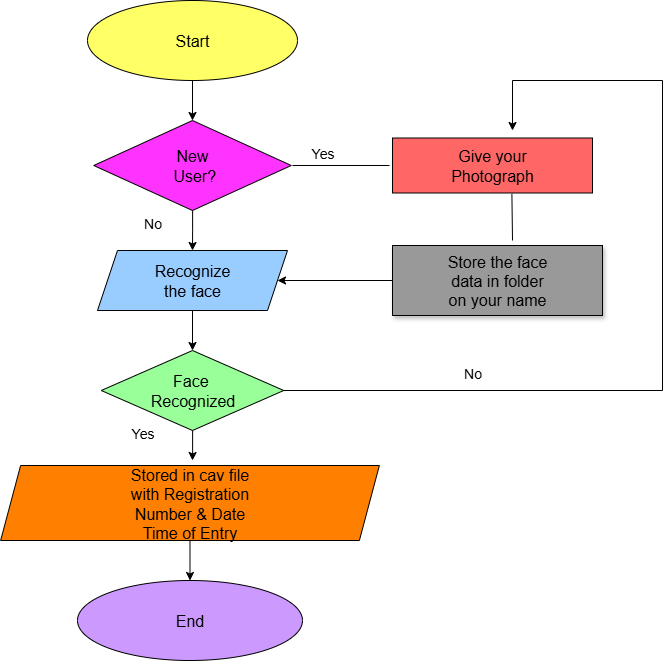

The diagram above was exported from draw.io. Its source (the exported page's mxGraphModel, read from the mxfile embedded in the PNG):
<mxGraphModel dx="946" dy="623" grid="1" gridSize="10" guides="1" tooltips="1" connect="1" arrows="1" fold="1" page="1" pageScale="1" pageWidth="850" pageHeight="1100" math="0" shadow="0">
  <root>
    <mxCell id="0" />
    <mxCell id="1" parent="0" />
    <mxCell id="DsRZXsx-sS0GTp0efad4-16" style="edgeStyle=orthogonalEdgeStyle;rounded=0;orthogonalLoop=1;jettySize=auto;html=1;entryX=0.5;entryY=0;entryDx=0;entryDy=0;" edge="1" parent="1" source="DsRZXsx-sS0GTp0efad4-1" target="DsRZXsx-sS0GTp0efad4-4">
      <mxGeometry relative="1" as="geometry" />
    </mxCell>
    <mxCell id="DsRZXsx-sS0GTp0efad4-1" value="&lt;font size=&quot;3&quot;&gt;Start&lt;/font&gt;" style="ellipse;whiteSpace=wrap;html=1;fillColor=#FFFF66;" vertex="1" parent="1">
      <mxGeometry x="215" y="40" width="210" height="80" as="geometry" />
    </mxCell>
    <mxCell id="DsRZXsx-sS0GTp0efad4-17" style="edgeStyle=orthogonalEdgeStyle;rounded=0;orthogonalLoop=1;jettySize=auto;html=1;entryX=0.5;entryY=0;entryDx=0;entryDy=0;" edge="1" parent="1" source="DsRZXsx-sS0GTp0efad4-4" target="DsRZXsx-sS0GTp0efad4-9">
      <mxGeometry relative="1" as="geometry" />
    </mxCell>
    <mxCell id="DsRZXsx-sS0GTp0efad4-4" value="&lt;font size=&quot;3&quot;&gt;New&lt;/font&gt;&lt;div&gt;&lt;font size=&quot;3&quot;&gt;&amp;nbsp;User?&lt;/font&gt;&lt;/div&gt;" style="rhombus;whiteSpace=wrap;html=1;fillColor=#FF33FF;" vertex="1" parent="1">
      <mxGeometry x="221.25" y="160" width="197.5" height="90" as="geometry" />
    </mxCell>
    <mxCell id="DsRZXsx-sS0GTp0efad4-20" style="edgeStyle=orthogonalEdgeStyle;rounded=0;orthogonalLoop=1;jettySize=auto;html=1;entryX=0.5;entryY=0;entryDx=0;entryDy=0;" edge="1" parent="1" source="DsRZXsx-sS0GTp0efad4-9" target="DsRZXsx-sS0GTp0efad4-11">
      <mxGeometry relative="1" as="geometry" />
    </mxCell>
    <mxCell id="DsRZXsx-sS0GTp0efad4-9" value="&lt;font size=&quot;3&quot;&gt;Recognize&lt;/font&gt;&lt;div&gt;&lt;font size=&quot;3&quot;&gt;the face&lt;/font&gt;&lt;/div&gt;" style="shape=parallelogram;perimeter=parallelogramPerimeter;whiteSpace=wrap;html=1;fixedSize=1;fillColor=#99CCFF;" vertex="1" parent="1">
      <mxGeometry x="225" y="290" width="190" height="60" as="geometry" />
    </mxCell>
    <mxCell id="DsRZXsx-sS0GTp0efad4-22" style="edgeStyle=orthogonalEdgeStyle;rounded=0;orthogonalLoop=1;jettySize=auto;html=1;" edge="1" parent="1" source="DsRZXsx-sS0GTp0efad4-11">
      <mxGeometry relative="1" as="geometry">
        <mxPoint x="320" y="500" as="targetPoint" />
      </mxGeometry>
    </mxCell>
    <mxCell id="DsRZXsx-sS0GTp0efad4-11" value="&lt;font size=&quot;3&quot;&gt;Face&amp;nbsp;&lt;/font&gt;&lt;div&gt;&lt;font size=&quot;3&quot;&gt;Recognized&lt;/font&gt;&lt;/div&gt;" style="rhombus;whiteSpace=wrap;html=1;fillColor=#99FF99;" vertex="1" parent="1">
      <mxGeometry x="228.75" y="390" width="182.5" height="80" as="geometry" />
    </mxCell>
    <mxCell id="DsRZXsx-sS0GTp0efad4-23" style="edgeStyle=orthogonalEdgeStyle;rounded=0;orthogonalLoop=1;jettySize=auto;html=1;entryX=0.5;entryY=0;entryDx=0;entryDy=0;" edge="1" parent="1" source="DsRZXsx-sS0GTp0efad4-13" target="DsRZXsx-sS0GTp0efad4-15">
      <mxGeometry relative="1" as="geometry" />
    </mxCell>
    <mxCell id="DsRZXsx-sS0GTp0efad4-13" value="&lt;font size=&quot;3&quot;&gt;Stored in cav file&lt;/font&gt;&lt;div&gt;&lt;font size=&quot;3&quot;&gt;with Registration&lt;/font&gt;&lt;/div&gt;&lt;div&gt;&lt;font size=&quot;3&quot;&gt;Number &amp;amp; Date&lt;/font&gt;&lt;/div&gt;&lt;div&gt;&lt;font size=&quot;3&quot;&gt;Time of Entry&lt;/font&gt;&lt;/div&gt;" style="shape=parallelogram;perimeter=parallelogramPerimeter;whiteSpace=wrap;html=1;fixedSize=1;fillColor=#FF8000;" vertex="1" parent="1">
      <mxGeometry x="128.12" y="505" width="378.75" height="75" as="geometry" />
    </mxCell>
    <mxCell id="DsRZXsx-sS0GTp0efad4-15" value="&lt;font size=&quot;3&quot;&gt;End&lt;/font&gt;" style="ellipse;whiteSpace=wrap;html=1;fillColor=#CC99FF;" vertex="1" parent="1">
      <mxGeometry x="204.99" y="620" width="225" height="80" as="geometry" />
    </mxCell>
    <mxCell id="DsRZXsx-sS0GTp0efad4-24" value="&lt;font size=&quot;3&quot;&gt;Give your&lt;/font&gt;&lt;div&gt;&lt;font size=&quot;3&quot;&gt;Photograph&lt;/font&gt;&lt;/div&gt;" style="rounded=0;whiteSpace=wrap;html=1;fillColor=#FF6666;" vertex="1" parent="1">
      <mxGeometry x="520" y="177.5" width="200" height="55" as="geometry" />
    </mxCell>
    <mxCell id="DsRZXsx-sS0GTp0efad4-26" value="" style="endArrow=none;html=1;rounded=0;" edge="1" parent="1">
      <mxGeometry width="50" height="50" relative="1" as="geometry">
        <mxPoint x="420" y="205" as="sourcePoint" />
        <mxPoint x="517" y="205" as="targetPoint" />
      </mxGeometry>
    </mxCell>
    <mxCell id="DsRZXsx-sS0GTp0efad4-29" style="edgeStyle=orthogonalEdgeStyle;rounded=0;orthogonalLoop=1;jettySize=auto;html=1;" edge="1" parent="1" source="DsRZXsx-sS0GTp0efad4-27" target="DsRZXsx-sS0GTp0efad4-9">
      <mxGeometry relative="1" as="geometry" />
    </mxCell>
    <mxCell id="DsRZXsx-sS0GTp0efad4-27" value="&lt;font size=&quot;3&quot;&gt;Store the face&lt;/font&gt;&lt;div&gt;&lt;font size=&quot;3&quot;&gt;data in folder&lt;/font&gt;&lt;/div&gt;&lt;div&gt;&lt;font size=&quot;3&quot;&gt;on your name&lt;/font&gt;&lt;/div&gt;" style="rounded=0;whiteSpace=wrap;html=1;shadow=1;fillColor=#999999;" vertex="1" parent="1">
      <mxGeometry x="520" y="285" width="210" height="70" as="geometry" />
    </mxCell>
    <mxCell id="DsRZXsx-sS0GTp0efad4-33" value="" style="endArrow=none;html=1;rounded=0;exitX=1;exitY=0.5;exitDx=0;exitDy=0;" edge="1" parent="1" source="DsRZXsx-sS0GTp0efad4-11">
      <mxGeometry width="50" height="50" relative="1" as="geometry">
        <mxPoint x="470" y="440" as="sourcePoint" />
        <mxPoint x="790" y="430" as="targetPoint" />
      </mxGeometry>
    </mxCell>
    <mxCell id="DsRZXsx-sS0GTp0efad4-34" value="" style="endArrow=none;html=1;rounded=0;" edge="1" parent="1">
      <mxGeometry width="50" height="50" relative="1" as="geometry">
        <mxPoint x="790" y="430" as="sourcePoint" />
        <mxPoint x="790" y="120" as="targetPoint" />
      </mxGeometry>
    </mxCell>
    <mxCell id="DsRZXsx-sS0GTp0efad4-35" value="" style="endArrow=none;html=1;rounded=0;" edge="1" parent="1">
      <mxGeometry width="50" height="50" relative="1" as="geometry">
        <mxPoint x="640" y="120" as="sourcePoint" />
        <mxPoint x="790" y="120" as="targetPoint" />
      </mxGeometry>
    </mxCell>
    <mxCell id="DsRZXsx-sS0GTp0efad4-36" value="" style="endArrow=classic;html=1;rounded=0;" edge="1" parent="1">
      <mxGeometry width="50" height="50" relative="1" as="geometry">
        <mxPoint x="640" y="120" as="sourcePoint" />
        <mxPoint x="640" y="170" as="targetPoint" />
      </mxGeometry>
    </mxCell>
    <mxCell id="DsRZXsx-sS0GTp0efad4-37" value="" style="endArrow=none;html=1;rounded=0;entryX=0.597;entryY=1.015;entryDx=0;entryDy=0;entryPerimeter=0;" edge="1" parent="1" target="DsRZXsx-sS0GTp0efad4-24">
      <mxGeometry width="50" height="50" relative="1" as="geometry">
        <mxPoint x="640" y="280" as="sourcePoint" />
        <mxPoint x="640" y="240" as="targetPoint" />
      </mxGeometry>
    </mxCell>
    <mxCell id="DsRZXsx-sS0GTp0efad4-38" value="&lt;font style=&quot;font-size: 14px;&quot;&gt;Yes&lt;/font&gt;" style="text;html=1;align=center;verticalAlign=middle;resizable=0;points=[];autosize=1;strokeColor=none;fillColor=none;" vertex="1" parent="1">
      <mxGeometry x="425" y="178" width="50" height="30" as="geometry" />
    </mxCell>
    <mxCell id="DsRZXsx-sS0GTp0efad4-39" value="&lt;font style=&quot;font-size: 14px;&quot;&gt;No&lt;/font&gt;" style="text;html=1;align=center;verticalAlign=middle;resizable=0;points=[];autosize=1;strokeColor=none;fillColor=none;" vertex="1" parent="1">
      <mxGeometry x="580" y="398" width="40" height="30" as="geometry" />
    </mxCell>
    <mxCell id="DsRZXsx-sS0GTp0efad4-40" value="&lt;font style=&quot;font-size: 14px;&quot;&gt;Yes&lt;/font&gt;" style="text;html=1;align=center;verticalAlign=middle;resizable=0;points=[];autosize=1;strokeColor=none;fillColor=none;" vertex="1" parent="1">
      <mxGeometry x="245" y="458" width="50" height="30" as="geometry" />
    </mxCell>
    <mxCell id="DsRZXsx-sS0GTp0efad4-41" value="&lt;font style=&quot;font-size: 14px;&quot;&gt;No&lt;/font&gt;" style="text;html=1;align=center;verticalAlign=middle;resizable=0;points=[];autosize=1;strokeColor=none;fillColor=none;" vertex="1" parent="1">
      <mxGeometry x="260" y="248" width="40" height="30" as="geometry" />
    </mxCell>
  </root>
</mxGraphModel>